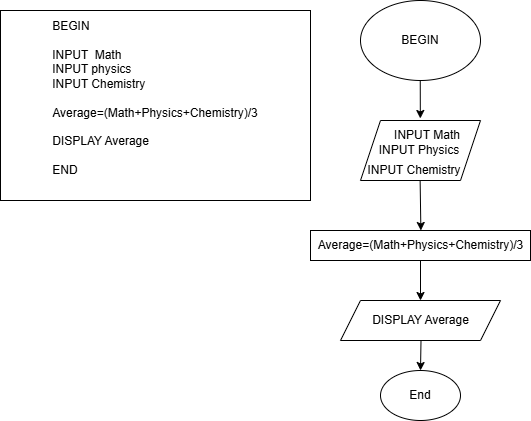

The diagram above was exported from draw.io. Its source (the exported page's mxGraphModel, read from the mxfile embedded in the PNG):
<mxGraphModel dx="1450" dy="557" grid="1" gridSize="10" guides="1" tooltips="1" connect="1" arrows="1" fold="1" page="0" pageScale="1" pageWidth="827" pageHeight="1169" background="none" math="0" shadow="0">
  <root>
    <mxCell id="0" />
    <mxCell id="1" parent="0" />
    <mxCell id="6p2WPMQtR4zC8oWH0G1J-1" value="" style="ellipse;whiteSpace=wrap;html=1;" parent="1" vertex="1">
      <mxGeometry x="320" y="50" width="120" height="80" as="geometry" />
    </mxCell>
    <mxCell id="6p2WPMQtR4zC8oWH0G1J-2" value="BEGIN" style="text;html=1;align=center;verticalAlign=middle;whiteSpace=wrap;rounded=0;" parent="1" vertex="1">
      <mxGeometry x="350" y="75" width="60" height="30" as="geometry" />
    </mxCell>
    <mxCell id="6p2WPMQtR4zC8oWH0G1J-3" value="" style="shape=parallelogram;perimeter=parallelogramPerimeter;whiteSpace=wrap;html=1;fixedSize=1;" parent="1" vertex="1">
      <mxGeometry x="320" y="170" width="120" height="60" as="geometry" />
    </mxCell>
    <mxCell id="6p2WPMQtR4zC8oWH0G1J-4" value="INPUT Math" style="text;html=1;align=center;verticalAlign=middle;whiteSpace=wrap;rounded=0;" parent="1" vertex="1">
      <mxGeometry x="350" y="170" width="74" height="30" as="geometry" />
    </mxCell>
    <mxCell id="6p2WPMQtR4zC8oWH0G1J-6" value="INPUT Physics" style="text;html=1;align=center;verticalAlign=middle;whiteSpace=wrap;rounded=0;" parent="1" vertex="1">
      <mxGeometry x="334" y="185" width="90" height="30" as="geometry" />
    </mxCell>
    <mxCell id="6p2WPMQtR4zC8oWH0G1J-7" value="INPUT Chemistry" style="text;html=1;align=center;verticalAlign=middle;whiteSpace=wrap;rounded=0;" parent="1" vertex="1">
      <mxGeometry x="324" y="210" width="100" height="20" as="geometry" />
    </mxCell>
    <mxCell id="6p2WPMQtR4zC8oWH0G1J-9" value="" style="endArrow=classic;html=1;rounded=0;entryX=0.403;entryY=-0.067;entryDx=0;entryDy=0;entryPerimeter=0;" parent="1" target="6p2WPMQtR4zC8oWH0G1J-4" edge="1">
      <mxGeometry width="50" height="50" relative="1" as="geometry">
        <mxPoint x="379.75" y="130" as="sourcePoint" />
        <mxPoint x="380" y="160" as="targetPoint" />
      </mxGeometry>
    </mxCell>
    <mxCell id="6p2WPMQtR4zC8oWH0G1J-11" value="" style="whiteSpace=wrap;html=1;" parent="1" vertex="1">
      <mxGeometry x="270" y="280" width="220" height="30" as="geometry" />
    </mxCell>
    <mxCell id="6p2WPMQtR4zC8oWH0G1J-12" value="Average=(Math+Physics+Chemistry)/3" style="text;html=1;align=center;verticalAlign=middle;whiteSpace=wrap;rounded=0;" parent="1" vertex="1">
      <mxGeometry x="274.5" y="280" width="211" height="30" as="geometry" />
    </mxCell>
    <mxCell id="6p2WPMQtR4zC8oWH0G1J-19" value="" style="endArrow=classic;html=1;rounded=0;entryX=0.453;entryY=0;entryDx=0;entryDy=0;entryPerimeter=0;" parent="1" edge="1">
      <mxGeometry width="50" height="50" relative="1" as="geometry">
        <mxPoint x="379.63" y="230" as="sourcePoint" />
        <mxPoint x="380.373" y="280" as="targetPoint" />
        <Array as="points" />
      </mxGeometry>
    </mxCell>
    <mxCell id="6p2WPMQtR4zC8oWH0G1J-22" value="" style="endArrow=classic;html=1;rounded=0;" parent="1" target="6p2WPMQtR4zC8oWH0G1J-23" edge="1">
      <mxGeometry width="50" height="50" relative="1" as="geometry">
        <mxPoint x="380" y="310" as="sourcePoint" />
        <mxPoint x="380" y="350" as="targetPoint" />
      </mxGeometry>
    </mxCell>
    <mxCell id="6p2WPMQtR4zC8oWH0G1J-23" value="" style="shape=parallelogram;perimeter=parallelogramPerimeter;whiteSpace=wrap;html=1;fixedSize=1;" parent="1" vertex="1">
      <mxGeometry x="300" y="350" width="160" height="40" as="geometry" />
    </mxCell>
    <mxCell id="6p2WPMQtR4zC8oWH0G1J-25" value="DISPLAY Average" style="text;html=1;align=center;verticalAlign=middle;whiteSpace=wrap;rounded=0;" parent="1" vertex="1">
      <mxGeometry x="329.5" y="355" width="101" height="30" as="geometry" />
    </mxCell>
    <mxCell id="6p2WPMQtR4zC8oWH0G1J-28" value="" style="ellipse;whiteSpace=wrap;html=1;" parent="1" vertex="1">
      <mxGeometry x="340" y="420" width="80" height="50" as="geometry" />
    </mxCell>
    <mxCell id="6p2WPMQtR4zC8oWH0G1J-32" value="" style="endArrow=classic;html=1;rounded=0;entryX=0.5;entryY=0;entryDx=0;entryDy=0;" parent="1" target="6p2WPMQtR4zC8oWH0G1J-28" edge="1">
      <mxGeometry width="50" height="50" relative="1" as="geometry">
        <mxPoint x="380.5" y="390" as="sourcePoint" />
        <mxPoint x="430.5" y="340" as="targetPoint" />
      </mxGeometry>
    </mxCell>
    <mxCell id="6p2WPMQtR4zC8oWH0G1J-34" value="End" style="text;html=1;align=center;verticalAlign=middle;whiteSpace=wrap;rounded=0;" parent="1" vertex="1">
      <mxGeometry x="350" y="430" width="60" height="30" as="geometry" />
    </mxCell>
    <mxCell id="ERksESuwVumx4OW1iHXv-10" value="&lt;div style=&quot;text-align: left;&quot;&gt;&lt;span style=&quot;text-wrap-mode: nowrap; background-color: transparent; color: light-dark(rgb(0, 0, 0), rgb(255, 255, 255));&quot;&gt;BEGIN&lt;/span&gt;&lt;/div&gt;&lt;div style=&quot;text-align: left; text-wrap-mode: nowrap;&quot;&gt;&lt;br&gt;&lt;/div&gt;&lt;div style=&quot;text-align: left; text-wrap-mode: nowrap;&quot;&gt;INPUT&amp;nbsp; Math&lt;/div&gt;&lt;div style=&quot;text-align: left; text-wrap-mode: nowrap;&quot;&gt;INPUT physics&lt;/div&gt;&lt;div style=&quot;text-align: left; text-wrap-mode: nowrap;&quot;&gt;INPUT Chemistry&lt;/div&gt;&lt;div style=&quot;text-align: left; text-wrap-mode: nowrap;&quot;&gt;&lt;br&gt;&lt;/div&gt;&lt;div style=&quot;text-align: left; text-wrap-mode: nowrap;&quot;&gt;Average=(Math+Physics+Chemistry)/3&lt;/div&gt;&lt;div style=&quot;text-align: left; text-wrap-mode: nowrap;&quot;&gt;&lt;br&gt;&lt;/div&gt;&lt;div style=&quot;text-align: left; text-wrap-mode: nowrap;&quot;&gt;DISPLAY Average&lt;/div&gt;&lt;div style=&quot;text-align: left; text-wrap-mode: nowrap;&quot;&gt;&lt;br&gt;&lt;/div&gt;&lt;div style=&quot;text-align: left; text-wrap-mode: nowrap;&quot;&gt;END&lt;/div&gt;&lt;div style=&quot;text-align: left; text-wrap-mode: nowrap;&quot;&gt;&lt;br&gt;&lt;/div&gt;" style="rounded=0;whiteSpace=wrap;html=1;" vertex="1" parent="1">
      <mxGeometry x="-40" y="60" width="310" height="190" as="geometry" />
    </mxCell>
  </root>
</mxGraphModel>